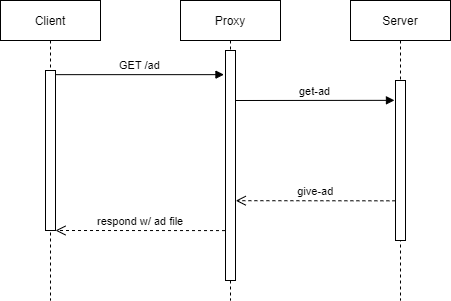

The diagram above was exported from draw.io. Its source (the exported page's mxGraphModel, read from the mxfile embedded in the PNG):
<mxGraphModel dx="895" dy="460" grid="1" gridSize="10" guides="1" tooltips="1" connect="1" arrows="1" fold="1" page="1" pageScale="1" pageWidth="850" pageHeight="1100" math="0" shadow="0">
  <root>
    <mxCell id="0" />
    <mxCell id="1" parent="0" />
    <mxCell id="3nuBFxr9cyL0pnOWT2aG-1" value="Client" style="shape=umlLifeline;perimeter=lifelinePerimeter;container=1;collapsible=0;recursiveResize=0;rounded=0;shadow=0;strokeWidth=1;" parent="1" vertex="1">
      <mxGeometry x="120" y="80" width="100" height="300" as="geometry" />
    </mxCell>
    <mxCell id="3nuBFxr9cyL0pnOWT2aG-2" value="" style="points=[];perimeter=orthogonalPerimeter;rounded=0;shadow=0;strokeWidth=1;" parent="3nuBFxr9cyL0pnOWT2aG-1" vertex="1">
      <mxGeometry x="45" y="70" width="10" height="160" as="geometry" />
    </mxCell>
    <mxCell id="3nuBFxr9cyL0pnOWT2aG-5" value="Proxy" style="shape=umlLifeline;perimeter=lifelinePerimeter;container=1;collapsible=0;recursiveResize=0;rounded=0;shadow=0;strokeWidth=1;" parent="1" vertex="1">
      <mxGeometry x="300" y="80" width="100" height="300" as="geometry" />
    </mxCell>
    <mxCell id="3nuBFxr9cyL0pnOWT2aG-6" value="" style="points=[];perimeter=orthogonalPerimeter;rounded=0;shadow=0;strokeWidth=1;" parent="3nuBFxr9cyL0pnOWT2aG-5" vertex="1">
      <mxGeometry x="45" y="50" width="10" height="230" as="geometry" />
    </mxCell>
    <mxCell id="2" value="get-ad" style="verticalAlign=bottom;endArrow=block;shadow=0;strokeWidth=1;entryX=-0.103;entryY=0.124;entryDx=0;entryDy=0;entryPerimeter=0;" edge="1" parent="3nuBFxr9cyL0pnOWT2aG-5" target="DM9WYxIIClQ7wr1XLAzr-2">
      <mxGeometry relative="1" as="geometry">
        <mxPoint x="55" y="99.99999999999997" as="sourcePoint" />
        <mxPoint x="223.47000000000003" y="99.99999999999997" as="targetPoint" />
      </mxGeometry>
    </mxCell>
    <mxCell id="3nuBFxr9cyL0pnOWT2aG-7" value="respond w/ ad file" style="verticalAlign=bottom;endArrow=open;dashed=1;endSize=8;shadow=0;strokeWidth=1;exitX=-0.049;exitY=0.783;exitDx=0;exitDy=0;exitPerimeter=0;" parent="1" source="3nuBFxr9cyL0pnOWT2aG-6" target="3nuBFxr9cyL0pnOWT2aG-2" edge="1">
      <mxGeometry x="-0.0022" relative="1" as="geometry">
        <mxPoint x="275" y="236" as="targetPoint" />
        <mxPoint x="330" y="310" as="sourcePoint" />
        <mxPoint as="offset" />
      </mxGeometry>
    </mxCell>
    <mxCell id="3nuBFxr9cyL0pnOWT2aG-8" value="GET /ad" style="verticalAlign=bottom;endArrow=block;shadow=0;strokeWidth=1;entryX=-0.153;entryY=0.105;entryDx=0;entryDy=0;entryPerimeter=0;" parent="1" source="3nuBFxr9cyL0pnOWT2aG-2" target="3nuBFxr9cyL0pnOWT2aG-6" edge="1">
      <mxGeometry relative="1" as="geometry">
        <mxPoint x="275" y="160" as="sourcePoint" />
        <mxPoint x="270" y="150" as="targetPoint" />
      </mxGeometry>
    </mxCell>
    <mxCell id="DM9WYxIIClQ7wr1XLAzr-1" value="Server" style="shape=umlLifeline;perimeter=lifelinePerimeter;container=1;collapsible=0;recursiveResize=0;rounded=0;shadow=0;strokeWidth=1;" parent="1" vertex="1">
      <mxGeometry x="470" y="80" width="100" height="300" as="geometry" />
    </mxCell>
    <mxCell id="DM9WYxIIClQ7wr1XLAzr-2" value="" style="points=[];perimeter=orthogonalPerimeter;rounded=0;shadow=0;strokeWidth=1;" parent="DM9WYxIIClQ7wr1XLAzr-1" vertex="1">
      <mxGeometry x="45" y="80" width="10" height="160" as="geometry" />
    </mxCell>
    <mxCell id="6" value="give-ad" style="verticalAlign=bottom;endArrow=open;dashed=1;endSize=8;shadow=0;strokeWidth=1;exitX=-0.011;exitY=0.752;exitDx=0;exitDy=0;exitPerimeter=0;entryX=1.026;entryY=0.653;entryDx=0;entryDy=0;entryPerimeter=0;" edge="1" parent="1" source="DM9WYxIIClQ7wr1XLAzr-2" target="3nuBFxr9cyL0pnOWT2aG-6">
      <mxGeometry x="-0.0036" relative="1" as="geometry">
        <mxPoint x="360" y="280" as="targetPoint" />
        <mxPoint x="510" y="280" as="sourcePoint" />
        <mxPoint as="offset" />
      </mxGeometry>
    </mxCell>
  </root>
</mxGraphModel>